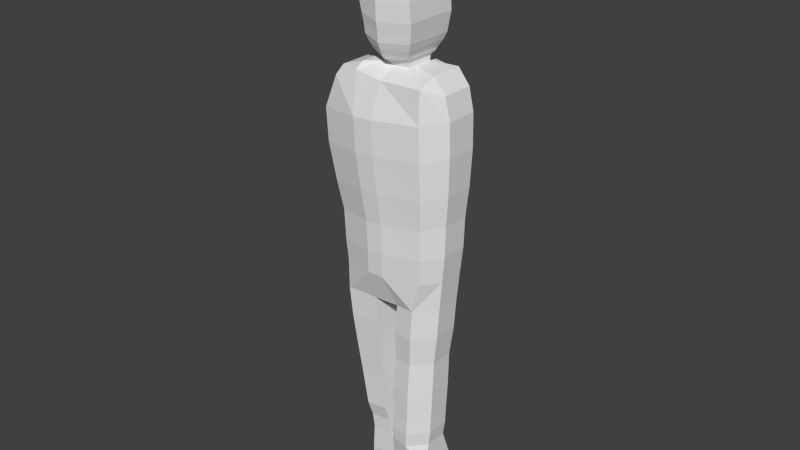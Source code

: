 # Source: Pieza_de_oro.blend  (saved by Blender 2.74.0; exported with 4.5.12 LTS)
import bpy
from mathutils import Matrix  # noqa: F401  (used for matrix-valued properties, if any)

bpy.ops.wm.read_factory_settings(use_empty=True)
scene = bpy.context.scene
scene.name = 'Scene'

# ---- collections
col_collection_1 = bpy.data.collections.new('Collection 1'); scene.collection.children.link(col_collection_1)

# ---- world
world_world = bpy.data.worlds.new('World'); scene.world = world_world
world_world.color = (0.05088, 0.05088, 0.05088)
world_world.use_sun_shadow = False
world_world.sun_shadow_jitter_overblur = 0.0
world_world.cycles.sampling_method = 'MANUAL'
world_world.cycles.sample_map_resolution = 256

# ---- meshes
me_cube_001 = bpy.data.meshes.new('Cube.001')
me_cube_001.from_pydata([(-0.285, -0.3398, -1.369), (-0.2374, -0.3289, -1.665), (-0.216, -0.2721, -1.79), (-0.5112, -0.5272, 0.9064), (-0.496, -0.5222, 0.635), (-0.4431, -0.4883, 0.3361), (-0.3951, -0.4486, 0.09286), (-0.3837, -0.4442, -0.1555), (0.2769, 0.4256, 1.239), (0.2853, 0.5893, 0.8987), (0.3641, -0.5272, 1.236), (0.3725, -0.5635, 0.9775), (0.2924, 0.5845, 0.6267), (0.3797, -0.5585, 0.7055), (0.2889, 0.5504, 0.3232), (0.3762, -0.5246, 0.4021), (0.2761, 0.5107, 0.0747), (0.3633, -0.4849, 0.1535), (0.2718, 0.5063, -0.1742), (0.359, -0.4805, -0.09542), (0.2528, 0.4853, -0.3898), (0.3401, -0.4595, -0.311), (0.2739, 0.4727, -0.5647), (0.2739, -0.4469, -0.5647), (-0.4012, -0.5272, 1.18), (-0.4012, 0.626, 1.238), (-0.2673, 0.6823, 0.9331), (-0.2103, -0.5272, 1.26), (-0.2551, 0.6776, 0.6615), (-0.2233, 0.6435, 0.3608), (-0.1949, 0.6037, 0.1156), (-0.1861, 0.5993, -0.133), (-0.1929, 0.5784, -0.3284), (-0.1058, 0.4205, -0.5872), (-0.2103, 0.5753, 1.241), (-0.18, -0.6611, 0.9331), (-0.1678, -0.656, 0.6615), (-0.136, -0.6222, 0.3608), (-0.1076, -0.5825, 0.1156), (-0.09881, -0.5781, -0.133), (-0.1056, -0.5571, -0.3284), (-0.1058, -0.4106, -0.5872), (0.01384, 0.5017, 1.262), (-0.01532, -0.6611, 0.9463), (-0.004627, -0.656, 0.6746), (0.01663, -0.6222, 0.3731), (0.03276, -0.5825, 0.1269), (0.03761, -0.5781, -0.1218), (0.0272, -0.5571, -0.3232), (0.1122, -0.4106, -0.5765), (-0.01532, 0.685, 0.9463), (0.01384, -0.5272, 1.226), (-0.004627, 0.6803, 0.6746), (0.01663, 0.6462, 0.3731), (0.03276, 0.6065, 0.1269), (0.03761, 0.602, -0.1218), (0.0272, 0.5811, -0.3232), (0.1122, 0.4205, -0.5765), (-0.07868, 0.3804, -1.081), (-0.07868, -0.3704, -1.081), (-0.0898, -0.4, -0.8215), (-0.0898, 0.4099, -0.8215), (-0.06038, 0.3497, -1.36), (-0.06038, -0.3398, -1.36), (-0.0487, 0.3388, -1.646), (-0.0487, -0.3289, -1.646), (-0.03881, 0.2821, -1.771), (-0.03881, -0.2721, -1.771), (0.01361, 0.3013, -2.114), (0.01825, -0.272, -2.116), (-0.02542, -0.2573, -1.905), (-0.02542, 0.2672, -1.905), (-0.2045, -0.2573, -1.919), (0.2551, 0.4727, -0.8215), (0.2551, -0.4469, -0.8215), (0.08696, -0.4106, -0.8284), (0.08696, 0.4205, -0.8284), (-0.217, -0.2549, -2.124), (0.2366, 0.437, -1.074), (0.2366, -0.4112, -1.074), (0.08293, -0.3749, -1.08), (0.08293, 0.3849, -1.08), (-0.3528, -0.4, -0.8314), (0.2234, 0.4494, -1.36), (0.2234, -0.4236, -1.36), (0.06465, -0.3873, -1.367), (0.06465, 0.3972, -1.367), (-0.3228, -0.3704, -1.09), (0.2128, 0.4409, -1.634), (0.2128, -0.4151, -1.634), (0.06221, -0.3788, -1.641), (0.05753, 0.3887, -1.641), (-0.3755, -0.4106, -0.593), (0.2074, 0.4443, -1.759), (0.2074, -0.4185, -1.759), (0.05078, -0.3822, -1.763), (0.05078, 0.3922, -1.763), (-0.3728, -0.4232, -0.3389), (0.1963, 0.4284, -1.884), (0.1963, -0.4026, -1.884), (0.04611, -0.3663, -1.871), (0.04611, 0.3763, -1.871), (0.3311, -0.2365, -2.1), (0.3311, 0.34, -2.1), (0.2101, 0.3922, -2.106), (0.2101, -0.3301, -2.106), (0.3656, -0.2171, -2.267), (0.3373, 0.34, -2.267), (0.06096, 0.3598, -2.27), (0.06096, -0.285, -2.27), (0.3427, -0.2394, -2.302), (0.321, 0.2097, -2.376), (0.1736, 0.2097, -2.374), (0.1736, -0.1567, -2.363), (0.301, -0.1177, -2.388), (0.2127, 0.1277, -2.387), (0.2127, -0.1177, -2.387), (0.2958, -0.1078, -2.521), (0.2958, 0.1178, -2.521), (0.2146, 0.1178, -2.52), (0.2146, -0.1078, -2.52), (0.0664, 0.2848, -2.34), (-0.1952, -0.2201, -2.353), (-0.1052, 0.2638, -2.353), (0.0664, -0.2616, -2.34), (-0.1681, 0.3649, -2.124), (-0.1328, 0.3365, -2.285), (-0.2228, -0.24, -2.285), (-0.02871, 0.1451, -2.393), (-0.1689, -0.09888, -2.399), (-0.1689, 0.1307, -2.399), (-0.02871, -0.119, -2.393), (-0.0386, 0.102, -2.449), (-0.1232, -0.06138, -2.453), (-0.1232, 0.0923, -2.453), (-0.0386, -0.07482, -2.449), (-0.03244, 0.08624, -2.485), (-0.1019, -0.04774, -2.488), (-0.1019, 0.07832, -2.488), (-0.03244, -0.05877, -2.485), (-0.03898, 0.07273, -2.554), (-0.09533, -0.03602, -2.557), (-0.09533, 0.06631, -2.557), (-0.03898, -0.04497, -2.554), (0.1361, 0.2107, 1.299), (0.1361, -0.2007, 1.299), (-0.08594, -0.2007, 1.303), (-0.08594, 0.2107, 1.303), (0.0006905, 0.2107, 1.287), (0.0006904, -0.2007, 1.287), (0.1329, 0.2361, 1.336), (0.1329, -0.2261, 1.336), (-0.1165, -0.2261, 1.34), (-0.1165, 0.2361, 1.34), (-0.01918, 0.2361, 1.322), (-0.01918, -0.2261, 1.322), (0.1577, 0.2764, 1.367), (0.1577, -0.2665, 1.367), (-0.1353, -0.2665, 1.372), (-0.1353, 0.2764, 1.372), (-0.02099, 0.2764, 1.351), (-0.02099, -0.3541, 1.351), (0.1656, 0.3039, 1.393), (0.1656, -0.294, 1.393), (-0.157, -0.294, 1.398), (-0.157, 0.3039, 1.398), (-0.03113, 0.4426, 1.375), (-0.03113, -0.3816, 1.375), (0.1955, 0.3509, 1.447), (0.1955, -0.341, 1.447), (-0.1779, -0.341, 1.453), (-0.1779, 0.3509, 1.453), (-0.03219, 0.4897, 1.426), (-0.03219, -0.4286, 1.426), (0.2138, 0.3824, 1.5), (0.2138, -0.3725, 1.5), (-0.1937, -0.3725, 1.507), (-0.1937, 0.3824, 1.507), (-0.03467, 0.5212, 1.477), (-0.03467, -0.4601, 1.477), (0.2236, 0.3949, 1.572), (0.2236, -0.3849, 1.572), (-0.1972, -0.3849, 1.579), (-0.1972, 0.3949, 1.579), (-0.033, 0.5336, 1.549), (-0.033, -0.4726, 1.549), (0.2334, 0.4141, 1.653), (0.2334, -0.4042, 1.653), (-0.2082, -0.4042, 1.66), (-0.2082, 0.4141, 1.66), (-0.03585, 0.5528, 1.629), (-0.03585, -0.4918, 1.629), (0.2227, 0.4199, 1.792), (0.2227, -0.41, 1.792), (-0.2462, -0.41, 1.836), (-0.2462, 0.4199, 1.836), (-0.03896, 0.5587, 1.772), (-0.03896, -0.4976, 1.772), (0.2053, 0.41, 1.905), (0.2053, -0.4001, 1.905), (-0.4922, -0.3185, 1.965), (-0.4922, 0.3208, 1.965), (-0.05942, 0.5488, 1.863), (-0.05942, -0.4877, 1.863), (0.3945, 0.3208, 2.055), (0.3945, -0.3073, 2.055), (-0.552, -0.33, 2.01), (-0.552, 0.3323, 2.01), (-0.07385, 0.5633, 1.904), (-0.07385, -0.5022, 1.904), (0.4038, 0.3461, 2.143), (0.4038, -0.3327, 2.143), (-0.5594, -0.3567, 2.085), (-0.5594, 0.359, 2.085), (-0.08847, 0.5972, 1.959), (-0.08847, -0.5361, 1.959), (0.3838, 0.3461, 2.229), (0.3838, -0.3327, 2.229), (-0.5496, -0.3567, 2.186), (-0.5496, 0.359, 2.186), (-0.1022, 0.5972, 2.057), (-0.1022, -0.5361, 2.057), (0.3356, 0.3551, 2.281), (0.3356, -0.3416, 2.281), (-0.5014, -0.3662, 2.238), (-0.5014, 0.3684, 2.238), (-0.1072, 0.6091, 2.135), (-0.1072, -0.548, 2.135), (0.2526, 0.4406, 2.316), (0.2526, -0.4306, 2.316), (-0.4078, -0.3427, 2.268), (-0.4078, 0.3449, 2.268), (-0.1187, 0.5793, 2.205), (-0.1187, -0.5182, 2.205), (0.1514, 0.4068, 2.32), (0.1514, -0.3969, 2.32), (-0.3014, -0.3969, 2.282), (-0.3014, 0.4068, 2.282), (-0.118, 0.5456, 2.257), (-0.118, -0.4845, 2.257), (0.1176, 0.3569, 2.332), (0.1176, -0.347, 2.332), (-0.2677, -0.347, 2.338), (-0.2677, 0.3569, 2.338), (-0.107, 0.4957, 2.311), (-0.107, -0.4346, 2.311), (0.1113, 0.3115, 2.362), (0.1113, -0.3016, 2.362), (-0.2243, -0.3016, 2.368), (-0.2243, 0.3115, 2.368), (-0.08431, 0.4502, 2.344), (-0.08431, -0.3892, 2.344), (0.06926, 0.2641, 2.4), (0.06926, -0.2541, 2.4), (-0.2144, -0.2541, 2.405), (-0.2144, 0.2641, 2.405), (-0.09605, 0.4028, 2.384), (-0.09605, -0.3417, 2.384), (0.04702, 0.2256, 2.443), (0.04702, -0.2156, 2.443), (-0.1944, -0.2156, 2.447), (-0.1944, 0.2256, 2.447), (-0.09372, 0.3643, 2.43), (-0.09372, -0.3032, 2.43), (0.00813, 0.1674, 2.472), (0.00813, -0.1575, 2.472), (-0.1697, -0.1575, 2.474), (-0.1697, 0.1674, 2.474), (-0.09551, 0.3062, 2.462), (-0.09551, -0.2451, 2.462), (-0.08569, 0.0561, 2.496), (0.4621, 0.2732, 1.171), (0.5035, 0.2732, 0.9881), (0.5095, 0.2709, 0.716), (0.4976, 0.2536, 0.4118), (0.475, 0.2336, 0.1625), (0.4676, 0.2314, -0.08652), (0.4457, 0.2208, -0.3069), (0.4227, 0.2144, -0.5607), (0.3641, 0.2732, 1.294), (0.4039, 0.2144, -0.8175), (0.3727, 0.1965, -1.07), (0.3638, 0.2027, -1.356), (0.3502, 0.1984, -1.631), (0.3461, 0.2001, -1.749), (0.3293, 0.1921, -1.876), (0.3311, 0.1739, -2.1), (0.3656, 0.1739, -2.267), (0.321, 0.1082, -2.376), (0.1736, 0.1082, -2.374), (0.301, 0.06682, -2.388), (0.2127, 0.06682, -2.387), (0.2958, 0.06183, -2.521), (0.2146, 0.06183, -2.52), (0.1361, 0.1087, 1.299), (0.1329, 0.1215, 1.336), (0.1577, 0.1418, 1.367), (0.1656, 0.1557, 1.393), (0.1955, 0.1794, 1.447), (0.2138, 0.1952, 1.5), (0.2236, 0.2015, 1.572), (0.2334, 0.2112, 1.653), (0.2227, 0.2141, 1.792), (0.2053, 0.2091, 1.905), (0.3945, 0.165, 2.055), (0.4038, 0.1778, 2.143), (0.3838, 0.1778, 2.229), (0.3356, 0.1823, 2.281), (0.2526, 0.2245, 2.316), (0.1514, 0.2075, 2.32), (0.1176, 0.1824, 2.332), (0.1113, 0.1595, 2.362), (0.06926, 0.1356, 2.4), (0.04702, 0.1162, 2.443), (0.00813, 0.08686, 2.472), (0.4621, -0.23, 1.171), (0.3641, -0.23, 1.294), (0.1736, -0.08541, -2.374), (0.2127, -0.04921, -2.387), (0.2146, -0.04483, -2.52), (0.1361, -0.08585, 1.299), (0.1329, -0.09707, 1.336), (0.1577, -0.1149, 1.367), (0.1656, -0.127, 1.393), (0.1955, -0.1478, 1.447), (0.2138, -0.1617, 1.5), (0.2236, -0.1672, 1.572), (0.2334, -0.1757, 1.653), (0.2227, -0.1783, 1.792), (0.2053, -0.1739, 1.905), (0.3945, -0.1319, 2.055), (0.4038, -0.1431, 2.143), (0.3838, -0.1431, 2.229), (0.3356, -0.1471, 2.281), (0.2526, -0.1874, 2.316), (0.1514, -0.1725, 2.32), (0.1176, -0.1504, 2.332), (0.1113, -0.1304, 2.362), (0.06926, -0.1094, 2.4), (0.04702, -0.09243, 2.443), (0.00813, -0.06676, 2.472), (-0.05086, 0.06529, 2.487), (0.5035, -0.23, 0.9881), (0.5095, -0.2277, 0.716), (0.4976, -0.2129, 0.4118), (0.475, -0.1953, 0.1625), (0.4676, -0.1934, -0.08652), (0.4457, -0.1841, -0.3069), (0.4227, -0.1785, -0.5607), (0.4039, -0.1785, -0.8175), (0.3727, -0.1628, -1.07), (0.3638, -0.1682, -1.356), (0.3502, -0.1645, -1.631), (0.3461, -0.166, -1.749), (0.3293, -0.159, -1.876), (0.321, -0.08541, -2.376), (0.301, -0.04921, -2.388), (0.2958, -0.04483, -2.521), (-0.1965, 0.3561, -1.918), (-0.4964, 0.626, 0.9076), (-0.4813, 0.6212, 0.6362), (-0.4294, 0.5871, 0.3372), (-0.3823, 0.5474, 0.09388), (-0.371, 0.543, -0.1545), (-0.3609, 0.522, -0.3384), (-0.3635, 0.5094, -0.5927), (-0.341, 0.4988, -0.8309), (-0.3119, 0.4692, -1.09), (-0.275, 0.4386, -1.368), (-0.2289, 0.4277, -1.664), (-0.208, 0.3709, -1.789), (-0.5385, 0.2026, 1.073), (-0.61, 0.2026, 0.8984), (-0.5938, 0.2, 0.6272), (-0.5346, 0.1811, 0.3287), (-0.4808, 0.1592, 0.08609), (-0.4686, 0.1568, -0.1622), (-0.4525, 0.1452, -0.342), (-0.4559, 0.1382, -0.5947), (-0.4012, 0.2986, 1.238), (-0.2103, 0.2986, 1.303), (-0.4311, 0.1324, -0.8343), (-0.3956, 0.1161, -1.093), (-0.3519, 0.09917, -1.371), (-0.2936, 0.09315, -1.671), (-0.2688, 0.06185, -1.796), (-0.2578, 0.05366, -1.923), (-0.2475, 0.09912, -2.125), (-0.1952, 0.08806, -2.353), (-0.1689, 0.07927, -2.399), (-0.2228, 0.09941, -2.285), (-0.1232, 0.05786, -2.453), (-0.1019, 0.05007, -2.488), (-0.09533, 0.04337, -2.557), (-0.08594, 0.1185, 1.303), (-0.1165, 0.1325, 1.34), (-0.1353, 0.1547, 1.372), (-0.157, 0.1699, 1.398), (-0.1779, 0.1958, 1.453), (-0.1937, 0.2132, 1.507), (-0.1972, 0.2201, 1.579), (-0.2082, 0.2307, 1.66), (-0.2462, 0.2339, 1.836), (-0.4922, 0.1775, 1.965), (-0.552, 0.1838, 2.01), (-0.5594, 0.1986, 2.085), (-0.5496, 0.1986, 2.186), (-0.5014, 0.2038, 2.238), (-0.4078, 0.1908, 2.268), (-0.3014, 0.2267, 2.282), (-0.2677, 0.1992, 2.338), (-0.2243, 0.1741, 2.368), (-0.2144, 0.1479, 2.405), (-0.1944, 0.1267, 2.447), (-0.1697, 0.0946, 2.474), (-0.61, -0.2577, 0.8984), (-0.5938, -0.254, 0.6272), (-0.5346, -0.2298, 0.3287), (-0.4808, -0.2012, 0.08609), (-0.4686, -0.1981, -0.1622), (-0.4525, -0.183, -0.342), (-0.4559, -0.174, -0.5947), (-0.4012, -0.377, 1.238), (-0.2103, -0.377, 1.303), (-0.4311, -0.1664, -0.8343), (-0.3956, -0.1451, -1.093), (-0.3519, -0.1231, -1.371), (-0.2936, -0.1153, -1.671), (-0.2688, -0.07457, -1.796), (-0.2578, -0.06393, -1.923), (-0.2475, -0.18, -2.125), (-0.1952, -0.1531, -2.353), (-0.1689, -0.06649, -2.399), (-0.2475, -0.18, -2.125), (-0.2228, -0.1673, -2.285), (-0.1232, -0.0397, -2.453), (-0.1019, -0.02996, -2.488), (-0.09533, -0.02159, -2.557), (-0.08594, -0.1427, 1.303), (-0.1165, -0.1609, 1.34), (-0.1353, -0.1899, 1.372), (-0.157, -0.2096, 1.398), (-0.1779, -0.2434, 1.453), (-0.1937, -0.266, 1.507), (-0.1972, -0.2749, 1.579), (-0.2082, -0.2887, 1.66), (-0.2462, -0.2929, 1.836), (-0.4922, -0.2284, 1.965), (-0.552, -0.2366, 2.01), (-0.5594, -0.2558, 2.085), (-0.5496, -0.2558, 2.186), (-0.5014, -0.2625, 2.238), (-0.4078, -0.2457, 2.268), (-0.3014, -0.2835, 2.282), (-0.2677, -0.2477, 2.338), (-0.2243, -0.2151, 2.368), (-0.2144, -0.181, 2.405), (-0.1944, -0.1534, 2.447), (-0.1697, -0.1116, 2.474), (-0.101, 0.03451, 2.492), (-0.5385, -0.2577, 1.073)], [(72, 433)], [(24, 3, 35, 27), (60, 82, 87, 59), (380, 34, 25, 379), (33, 41, 60, 61), (51, 27, 35, 43), (43, 35, 36, 44), (42, 34, 147, 148), (44, 36, 37, 45), (46, 38, 39, 47), (45, 37, 38, 46), (47, 39, 40, 48), (48, 40, 41, 49), (32, 56, 57, 33), (41, 33, 57, 49), (31, 55, 56, 32), (30, 54, 55, 31), (29, 53, 54, 30), (26, 50, 52, 28), (28, 52, 53, 29), (34, 42, 50, 26), (61, 60, 59, 58), (62, 63, 65, 64), (58, 59, 63, 62), (82, 60, 41, 92), (92, 41, 40, 97), (64, 65, 67, 66), (66, 67, 70, 71), (75, 76, 81, 80), (79, 80, 85, 84), (81, 78, 83, 86), (76, 73, 78, 81), (74, 75, 80, 79), (85, 86, 91, 90), (67, 2, 72, 70), (80, 81, 86, 85), (89, 90, 95, 94), (91, 88, 93, 96), (86, 83, 88, 91), (84, 85, 90, 89), (63, 0, 1, 65), (90, 91, 96, 95), (99, 100, 69, 105), (96, 93, 98, 101), (94, 95, 100, 99), (95, 96, 101, 100), (104, 103, 107, 108), (100, 101, 68, 69), (70, 72, 77, 69), (101, 98, 104, 68), (102, 105, 109, 106), (106, 110, 355, 288, 287, 286, 102), (105, 69, 109), (104, 108, 68), (69, 68, 108, 109), (106, 109, 113, 110), (109, 108, 112, 289, 317, 113), (108, 107, 111, 112), (291, 115, 119, 293), (355, 110, 114, 356), (289, 112, 115, 291), (110, 113, 116, 114), (293, 119, 118, 292), (114, 116, 120, 117), (356, 114, 117, 357), (74, 23, 49, 75), (23, 21, 48, 49), (21, 19, 47, 48), (97, 40, 39, 7), (7, 39, 38, 6), (19, 17, 46, 47), (17, 15, 45, 46), (6, 38, 37, 5), (5, 37, 36, 4), (4, 36, 35, 3), (11, 10, 51, 43), (13, 11, 43, 44), (15, 13, 44, 45), (51, 10, 145, 149), (9, 50, 42, 8), (12, 52, 50, 9), (360, 359, 26, 28), (361, 360, 28, 29), (14, 53, 52, 12), (49, 57, 76, 75), (76, 57, 22, 73), (22, 57, 56, 20), (20, 56, 55, 18), (18, 55, 54, 16), (16, 54, 53, 14), (362, 361, 29, 30), (363, 362, 30, 31), (364, 363, 31, 32), (365, 364, 32, 33), (370, 369, 64, 66), (370, 66, 71, 358), (1, 2, 67, 65), (87, 0, 63, 59), (71, 70, 69, 68), (358, 71, 68, 125), (271, 8, 279), (109, 108, 121, 124), (126, 108, 121, 123), (125, 68, 108, 126), (390, 126, 123, 388), (109, 127, 122, 124), (387, 125, 126, 390), (69, 77, 127, 109), (123, 121, 128, 130), (124, 121, 128, 131), (388, 123, 130, 389), (124, 122, 129, 131), (389, 130, 134, 391), (130, 128, 132, 134), (131, 129, 133, 135), (131, 128, 132, 135), (391, 134, 138, 392), (135, 132, 136, 139), (135, 133, 137, 139), (134, 132, 136, 138), (139, 136, 140, 143), (139, 137, 141, 143), (138, 136, 140, 142), (392, 138, 142, 393), (148, 147, 153, 154), (149, 145, 151, 155), (27, 51, 149, 146), (8, 42, 148, 144), (423, 27, 146, 438), (279, 8, 144, 294), (439, 152, 158, 440), (150, 154, 160, 156), (146, 149, 155, 152), (144, 148, 154, 150), (438, 146, 152, 439), (294, 144, 150, 295), (295, 150, 156, 296), (155, 151, 157, 161), (154, 153, 159, 160), (152, 155, 161, 158), (156, 160, 166, 162), (160, 159, 165, 166), (158, 161, 167, 164), (161, 157, 163, 167), (440, 158, 164, 441), (296, 156, 162, 297), (162, 166, 172, 168), (166, 165, 171, 172), (164, 167, 173, 170), (167, 163, 169, 173), (441, 164, 170, 442), (297, 162, 168, 298), (173, 169, 175, 179), (442, 170, 176, 443), (298, 168, 174, 299), (168, 172, 178, 174), (172, 171, 177, 178), (170, 173, 179, 176), (174, 178, 184, 180), (178, 177, 183, 184), (176, 179, 185, 182), (179, 175, 181, 185), (443, 176, 182, 444), (299, 174, 180, 300), (444, 182, 188, 445), (300, 180, 186, 301), (180, 184, 190, 186), (184, 183, 189, 190), (182, 185, 191, 188), (190, 189, 195, 196), (188, 191, 197, 194), (191, 187, 193, 197), (445, 188, 194, 446), (301, 186, 192, 302), (186, 190, 196, 192), (446, 194, 200, 447), (302, 192, 198, 303), (192, 196, 202, 198), (196, 195, 201, 202), (194, 197, 203, 200), (197, 193, 199, 203), (200, 203, 209, 206), (203, 199, 205, 209), (447, 200, 206, 448), (303, 198, 204, 304), (198, 202, 208, 204), (202, 201, 207, 208), (304, 204, 210, 305), (204, 208, 214, 210), (208, 207, 213, 214), (206, 209, 215, 212), (209, 205, 211, 215), (448, 206, 212, 449), (215, 211, 217, 221), (449, 212, 218, 450), (305, 210, 216, 306), (210, 214, 220, 216), (214, 213, 219, 220), (212, 215, 221, 218), (216, 220, 226, 222), (220, 219, 225, 226), (218, 221, 227, 224), (221, 217, 223, 227), (450, 218, 224, 451), (306, 216, 222, 307), (227, 223, 229, 233), (451, 224, 230, 452), (307, 222, 228, 308), (222, 226, 232, 228), (226, 225, 231, 232), (224, 227, 233, 230), (228, 232, 238, 234), (232, 231, 237, 238), (230, 233, 239, 236), (233, 229, 235, 239), (452, 230, 236, 453), (308, 228, 234, 309), (239, 235, 241, 245), (453, 236, 242, 454), (309, 234, 240, 310), (234, 238, 244, 240), (238, 237, 243, 244), (236, 239, 245, 242), (240, 244, 250, 246), (244, 243, 249, 250), (242, 245, 251, 248), (245, 241, 247, 251), (454, 242, 248, 455), (310, 240, 246, 311), (251, 247, 253, 257), (455, 248, 254, 456), (311, 246, 252, 312), (246, 250, 256, 252), (250, 249, 255, 256), (248, 251, 257, 254), (256, 255, 261, 262), (254, 257, 263, 260), (257, 253, 259, 263), (456, 254, 260, 457), (312, 252, 258, 313), (252, 256, 262, 258), (457, 260, 266, 458), (313, 258, 264, 314), (258, 262, 268, 264), (262, 261, 267, 268), (260, 263, 269, 266), (263, 259, 265, 269), (266, 269, 270), (269, 265, 270), (459, 458, 266, 270), (340, 314, 264, 341), (264, 268, 270, 341), (268, 267, 459, 270), (185, 181, 187, 191), (339, 313, 314, 340), (338, 312, 313, 339), (337, 311, 312, 338), (336, 310, 311, 337), (335, 309, 310, 336), (334, 308, 309, 335), (333, 307, 308, 334), (332, 306, 307, 333), (331, 305, 306, 332), (330, 304, 305, 331), (329, 303, 304, 330), (328, 302, 303, 329), (327, 301, 302, 328), (326, 300, 301, 327), (325, 299, 300, 326), (324, 298, 299, 325), (323, 297, 298, 324), (322, 296, 297, 323), (321, 295, 296, 322), (320, 294, 295, 321), (316, 279, 294, 320), (319, 293, 292, 357), (317, 289, 291, 318), (318, 291, 293, 319), (107, 287, 288, 111), (103, 286, 287, 107), (315, 271, 279, 316), (116, 318, 319, 120), (113, 317, 318, 116), (120, 319, 357, 117), (10, 316, 320, 145), (145, 320, 321, 151), (151, 321, 322, 157), (157, 322, 323, 163), (163, 323, 324, 169), (169, 324, 325, 175), (175, 325, 326, 181), (181, 326, 327, 187), (187, 327, 328, 193), (193, 328, 329, 199), (199, 329, 330, 205), (205, 330, 331, 211), (211, 331, 332, 217), (217, 332, 333, 223), (223, 333, 334, 229), (229, 334, 335, 235), (235, 335, 336, 241), (241, 336, 337, 247), (247, 337, 338, 253), (253, 338, 339, 259), (259, 339, 340, 265), (265, 340, 341, 270), (290, 356, 357, 292), (288, 355, 356, 290), (285, 354, 102, 286), (283, 352, 353, 284), (284, 353, 354, 285), (282, 351, 352, 283), (281, 350, 351, 282), (280, 349, 350, 281), (278, 348, 349, 280), (277, 347, 348, 278), (275, 345, 346, 276), (276, 346, 347, 277), (273, 343, 344, 274), (274, 344, 345, 275), (272, 342, 343, 273), (271, 315, 342, 272), (64, 369, 368, 62), (62, 368, 367, 58), (58, 367, 366, 61), (61, 366, 365, 33), (261, 413, 414, 267), (255, 412, 413, 261), (249, 411, 412, 255), (243, 410, 411, 249), (237, 409, 410, 243), (231, 408, 409, 237), (225, 407, 408, 231), (219, 406, 407, 225), (213, 405, 406, 219), (207, 404, 405, 213), (201, 403, 404, 207), (195, 402, 403, 201), (189, 401, 402, 195), (183, 400, 401, 189), (177, 399, 400, 183), (171, 398, 399, 177), (165, 397, 398, 171), (159, 396, 397, 165), (147, 394, 395, 153), (153, 395, 396, 159), (34, 380, 394, 147), (436, 392, 393, 437), (435, 391, 392, 436), (432, 389, 391, 435), (431, 388, 389, 432), (433, 387, 390, 434), (434, 390, 388, 431), (430, 387, 433), (429, 386, 387, 430), (428, 385, 386, 429), (426, 383, 384, 427), (427, 384, 385, 428), (425, 382, 383, 426), (424, 381, 382, 425), (421, 378, 381, 424), (423, 380, 379, 422), (420, 377, 378, 421), (419, 376, 377, 420), (418, 375, 376, 419), (417, 374, 375, 418), (416, 373, 374, 417), (415, 372, 373, 416), (422, 379, 371, 460), (460, 371, 372, 415), (27, 423, 422, 24), (430, 433, 77), (127, 434, 431, 122), (77, 433, 434, 127), (122, 431, 432, 129), (129, 432, 435, 133), (133, 435, 436, 137), (137, 436, 437, 141), (267, 414, 458, 459), (413, 457, 458, 414), (412, 456, 457, 413), (411, 455, 456, 412), (410, 454, 455, 411), (409, 453, 454, 410), (408, 452, 453, 409), (407, 451, 452, 408), (406, 450, 451, 407), (405, 449, 450, 406), (404, 448, 449, 405), (403, 447, 448, 404), (402, 446, 447, 403), (401, 445, 446, 402), (400, 444, 445, 401), (399, 443, 444, 400), (398, 442, 443, 399), (397, 441, 442, 398), (396, 440, 441, 397), (394, 438, 439, 395), (395, 439, 440, 396), (380, 423, 438, 394), (359, 25, 34, 26), (9, 8, 271, 272), (12, 9, 272, 273), (14, 12, 273, 274), (16, 14, 274, 275), (18, 16, 275, 276), (20, 18, 276, 277), (22, 20, 277, 278), (73, 22, 278, 280), (78, 73, 280, 281), (83, 78, 281, 282), (88, 83, 282, 283), (93, 88, 283, 284), (98, 93, 284, 285), (286, 103, 104, 98, 285), (115, 112, 111, 288, 290, 292, 118, 119), (141, 437, 393, 142, 140, 143), (102, 354, 99, 105), (99, 354, 353, 94), (94, 353, 352, 89), (89, 352, 351, 84), (84, 351, 350, 79), (79, 350, 349, 74), (74, 349, 348, 23), (23, 348, 347, 21), (21, 347, 346, 19), (19, 346, 345, 17), (17, 345, 344, 15), (15, 344, 343, 13), (13, 343, 342, 11), (316, 10, 11, 342, 315), (422, 460, 415, 3, 24), (25, 359, 372, 371, 379), (360, 373, 372, 359), (361, 374, 373, 360), (362, 375, 374, 361), (363, 376, 375, 362), (364, 377, 376, 363), (365, 378, 377, 364), (366, 381, 378, 365), (367, 382, 381, 366), (368, 383, 382, 367), (369, 384, 383, 368), (358, 386, 385, 370), (370, 385, 384, 369), (125, 387, 386, 358), (77, 72, 429, 433), (72, 2, 428, 429), (2, 1, 427, 428), (1, 0, 426, 427), (0, 87, 425, 426), (87, 82, 424, 425), (82, 92, 421, 424), (92, 97, 420, 421), (97, 7, 419, 420), (7, 6, 418, 419), (6, 5, 417, 418), (5, 4, 416, 417), (4, 3, 415, 416)])
_uv = me_cube_001.uv_layers.new(name='UVMap')
_uv.uv.foreach_set('vector', [0.4209, 0.6889, 0.3995, 0.6531, 0.4501, 0.6499, 0.4474, 0.6989, 0.4494, 0.3513, 0.4024, 0.3508, 0.4057, 0.3044, 0.4497, 0.3042, 0.424, 0.7321, 0.3782, 0.7165, 0.3895, 0.6895, 0.4298, 0.6998, 0.4689, 0.5343, 0.4036, 0.6604, 0.3775, 0.5654, 0.4689, 0.5214, 0.4802, 0.6938, 0.4474, 0.6989, 0.4501, 0.6499, 0.473, 0.6503, 0.473, 0.6503, 0.4501, 0.6499, 0.4481, 0.6105, 0.4727, 0.6109, 0.498, 0.7333, 0.5299, 0.7661, 0.455, 0.7751, 0.448, 0.7596, 0.4727, 0.6109, 0.4481, 0.6105, 0.4493, 0.563, 0.4741, 0.5636, 0.4755, 0.522, 0.4511, 0.521, 0.4516, 0.4782, 0.4748, 0.4794, 0.4741, 0.5636, 0.4493, 0.563, 0.4511, 0.521, 0.4755, 0.522, 0.4748, 0.4794, 0.4516, 0.4782, 0.4497, 0.4453, 0.4719, 0.4454, 0.4719, 0.4454, 0.4497, 0.4453, 0.4471, 0.3939, 0.4868, 0.3947, 0.5345, 0.4611, 0.4859, 0.4529, 0.4764, 0.35, 0.5247, 0.357, 0.2766, 0.4873, 0.5301, 0.4874, 0.5301, 0.5873, 0.2766, 0.5871, 0.5271, 0.5257, 0.4775, 0.5193, 0.4859, 0.4529, 0.5345, 0.4611, 0.5216, 0.6082, 0.4711, 0.6016, 0.4775, 0.5193, 0.5271, 0.5257, 0.5203, 0.6915, 0.4671, 0.6847, 0.4711, 0.6016, 0.5216, 0.6082, 0.5127, 0.883, 0.4568, 0.8761, 0.4626, 0.7858, 0.5182, 0.7928, 0.5182, 0.7928, 0.4626, 0.7858, 0.4671, 0.6847, 0.5203, 0.6915, 0.4908, 0.9882, 0.4384, 0.9949, 0.4568, 0.8761, 0.5127, 0.883, 0.4689, 0.5214, 0.3775, 0.5654, 0.3721, 0.4524, 0.4715, 0.4969, 0.4768, 0.4638, 0.3906, 0.3421, 0.4326, 0.2651, 0.4839, 0.4282, 0.4715, 0.4969, 0.3721, 0.4524, 0.3906, 0.3421, 0.4768, 0.4638, 0.4024, 0.3508, 0.4494, 0.3513, 0.4471, 0.3939, 0.3987, 0.393, 0.3987, 0.393, 0.4471, 0.3939, 0.4497, 0.4453, 0.398, 0.4392, 0.4839, 0.4282, 0.4326, 0.2651, 0.4568, 0.2696, 0.4867, 0.4131, 0.4867, 0.4131, 0.4568, 0.2696, 0.4822, 0.271, 0.4911, 0.4034, 0.5159, 0.7421, 0.4747, 0.5277, 0.4806, 0.5081, 0.5552, 0.6821, 0.5089, 0.3044, 0.4798, 0.3039, 0.4749, 0.2521, 0.5041, 0.2523, 0.4957, 0.1835, 0.4597, 0.1805, 0.4675, 0.08562, 0.5046, 0.08864, 0.4871, 0.2672, 0.448, 0.2638, 0.4597, 0.1805, 0.4957, 0.1835, 0.512, 0.3508, 0.4816, 0.3496, 0.4798, 0.3039, 0.5089, 0.3044, 0.5865, 0.5887, 0.486, 0.4737, 0.4921, 0.4402, 0.5902, 0.4731, 0.4488, 0.178, 0.4156, 0.1773, 0.4164, 0.1522, 0.4499, 0.1537, 0.5552, 0.6821, 0.4806, 0.5081, 0.486, 0.4737, 0.5865, 0.5887, 0.5009, 0.2034, 0.4729, 0.2029, 0.4709, 0.1805, 0.499, 0.1816, 0.5687, 0.09742, 0.5412, 0.09959, 0.5411, 0.07867, 0.5687, 0.07674, 0.5046, 0.08864, 0.4675, 0.08562, 0.476, -0.004946, 0.5123, -0.001991, 0.5041, 0.2523, 0.4749, 0.2521, 0.4729, 0.2029, 0.5009, 0.2034, 0.4508, 0.2533, 0.4099, 0.2537, 0.4172, 0.2025, 0.4496, 0.2019, 0.5902, 0.4731, 0.4921, 0.4402, 0.4943, 0.4246, 0.5881, 0.4301, 0.4974, 0.1594, 0.4699, 0.161, 0.4582, 0.1139, 0.5018, 0.108, 0.5687, 0.07674, 0.5411, 0.07867, 0.5428, 0.05749, 0.5696, 0.05847, 0.499, 0.1816, 0.4709, 0.1805, 0.4699, 0.161, 0.4974, 0.1594, 0.5881, 0.4301, 0.4943, 0.4246, 0.4958, 0.4131, 0.5813, 0.3918, 0.547, 0.0939, 0.5276, 0.08489, 0.5279, 0.06853, 0.5674, 0.05754, 0.5813, 0.3918, 0.4958, 0.4131, 0.4962, 0.4, 0.5349, 0.2886, 0.4499, 0.1537, 0.4164, 0.1522, 0.4201, 0.114, 0.4578, 0.1149, 0.5696, 0.05847, 0.5428, 0.05749, 0.5411, 0.01957, 0.5773, 0.01606, 0.5242, 0.09109, 0.5018, 0.108, 0.4583, 0.08551, 0.5137, 0.06087, 0.4408, 0.05106, 0.4385, 0.0429, 0.468, 0.03584, 0.5037, 0.04409, 0.5068, 0.06519, 0.5043, 0.09315, 0.4324, 0.08002, 0.5018, 0.108, 0.4582, 0.1139, 0.4583, 0.08551, 0.5411, 0.01957, 0.5643, -0.009941, 0.5773, 0.01606, 0.0, 0.0, 0.0, 0.0, 0.0, 0.0, 0.0, 0.0, 0.5137, 0.06087, 0.4583, 0.08551, 0.4643, 0.05149, 0.4891, 0.03653, 0.534, 0.4991, 0.7889, 0.4991, 0.7296, 0.5597, 0.6894, 0.5597, 0.6129, 0.5597, 0.5846, 0.5569, 0.5674, 0.05754, 0.5279, 0.06853, 0.5169, 0.0516, 0.5342, 0.03565, 0.6731, 0.576, 0.6972, 0.576, 0.6932, 0.6283, 0.6711, 0.6283, 0.468, 0.03584, 0.4385, 0.0429, 0.4632, 0.03088, 0.475, 0.03316, 0.6894, 0.5597, 0.7296, 0.5597, 0.6972, 0.576, 0.6731, 0.576, 0.4891, 0.03653, 0.4643, 0.05149, 0.4625, 0.03352, 0.4773, 0.02455, 0.4984, -0.001623, 0.5675, 0.003129, 0.5792, -0.004951, 0.5848, 0.003129, 0.4773, 0.02455, 0.4625, 0.03352, 0.4496, 0.01079, 0.4633, 0.00255, 0.475, 0.03316, 0.4632, 0.03088, 0.468, 0.0088, 0.4787, 0.01013, 0.512, 0.3508, 0.517, 0.3968, 0.4868, 0.3947, 0.4816, 0.3496, 0.517, 0.3968, 0.5283, 0.4428, 0.4719, 0.4454, 0.4868, 0.3947, 0.5283, 0.4428, 0.532, 0.4806, 0.4748, 0.4794, 0.4719, 0.4454, 0.398, 0.4392, 0.4497, 0.4453, 0.4516, 0.4782, 0.3969, 0.4728, 0.3969, 0.4728, 0.4516, 0.4782, 0.4511, 0.521, 0.3942, 0.5176, 0.532, 0.4806, 0.5357, 0.5236, 0.4755, 0.522, 0.4748, 0.4794, 0.5357, 0.5236, 0.5353, 0.5669, 0.4741, 0.5636, 0.4755, 0.522, 0.3942, 0.5176, 0.4511, 0.521, 0.4493, 0.563, 0.3931, 0.5622, 0.3931, 0.5622, 0.4493, 0.563, 0.4481, 0.6105, 0.3938, 0.6124, 0.3938, 0.6124, 0.4481, 0.6105, 0.4501, 0.6499, 0.3995, 0.6531, 0.5276, 0.656, 0.5255, 0.6889, 0.4802, 0.6938, 0.473, 0.6503, 0.5321, 0.6159, 0.5276, 0.656, 0.473, 0.6503, 0.4727, 0.6109, 0.5353, 0.5669, 0.5321, 0.6159, 0.4727, 0.6109, 0.4741, 0.5636, 0.4802, 0.6938, 0.5255, 0.6889, 0.5107, 0.7481, 0.4862, 0.7498, 0.4355, 0.6101, 0.4899, 0.6344, 0.456, 0.6938, 0.4083, 0.6751, 0.4476, 0.5607, 0.5014, 0.5849, 0.4899, 0.6344, 0.4355, 0.6101, 0.3727, 0.6068, 0.3823, 0.6482, 0.3467, 0.6676, 0.3317, 0.6175, 0.364, 0.5546, 0.3727, 0.6068, 0.3317, 0.6175, 0.324, 0.5598, 0.4616, 0.5054, 0.511, 0.529, 0.5014, 0.5849, 0.4476, 0.5607, 0.4517, 0.7305, 0.4717, 0.5368, 0.4747, 0.5277, 0.5159, 0.7421, 0.4871, 0.2672, 0.4764, 0.35, 0.4386, 0.3485, 0.448, 0.2638, 0.4386, 0.3485, 0.4764, 0.35, 0.4859, 0.4529, 0.4384, 0.4073, 0.5004, 0.3771, 0.5409, 0.4017, 0.5302, 0.438, 0.4874, 0.4155, 0.4874, 0.4155, 0.5302, 0.438, 0.5185, 0.4829, 0.4742, 0.4601, 0.4742, 0.4601, 0.5185, 0.4829, 0.511, 0.529, 0.4616, 0.5054, 0.3587, 0.5078, 0.364, 0.5546, 0.324, 0.5598, 0.3212, 0.5122, 0.3542, 0.4608, 0.3587, 0.5078, 0.3212, 0.5122, 0.3186, 0.4661, 0.3526, 0.426, 0.3542, 0.4608, 0.3186, 0.4661, 0.3195, 0.4296, 0.3504, 0.3782, 0.3526, 0.426, 0.3195, 0.4296, 0.2998, 0.3743, 0.5813, 0.3022, 0.5878, 0.3475, 0.543, 0.3458, 0.5387, 0.3003, 0.5813, 0.3022, 0.5387, 0.3003, 0.5382, 0.2552, 0.5811, 0.2588, 0.4172, 0.2025, 0.4156, 0.1773, 0.4488, 0.178, 0.4496, 0.2019, 0.4057, 0.3044, 0.4099, 0.2537, 0.4508, 0.2533, 0.4497, 0.3042, 0.4911, 0.4034, 0.4822, 0.271, 0.5349, 0.2886, 0.4962, 0.4, 0.5811, 0.2588, 0.5382, 0.2552, 0.5394, 0.1834, 0.582, 0.1896, 0.4342, 0.6743, 0.4642, 0.6979, 0.4357, 0.6972, 0.534, 0.4991, 0.7889, 0.4991, 0.7593, 0.4716, 0.5433, 0.4716, 0.5778, 0.1342, 0.5347, 0.1262, 0.5394, 0.09281, 0.5776, 0.09977, 0.582, 0.1896, 0.5394, 0.1834, 0.5347, 0.1262, 0.5778, 0.1342, 0.3833, 0.05437, 0.3367, 0.05868, 0.3461, 0.04173, 0.3827, 0.04068, 0.4583, 0.08551, 0.4087, 0.09687, 0.4094, 0.0834, 0.4551, 0.07293, 0.3882, 0.08386, 0.3369, 0.08978, 0.3367, 0.05868, 0.3833, 0.05437, 0.4582, 0.1139, 0.4125, 0.1253, 0.4087, 0.09687, 0.4583, 0.08551, 0.5776, 0.09977, 0.5394, 0.09281, 0.5684, 0.05291, 0.5994, 0.05989, 0.5433, 0.4716, 0.7593, 0.4716, 0.7041, 0.4285, 0.5997, 0.4285, 0.3827, 0.04068, 0.3461, 0.04173, 0.3732, 0.03237, 0.3826, 0.03068, 0.4551, 0.07293, 0.4094, 0.0834, 0.405, 0.06043, 0.4293, 0.05445, 0.3826, 0.03068, 0.3732, 0.03237, 0.3779, 0.01818, 0.3842, 0.01705, 0.5994, 0.05989, 0.5684, 0.05291, 0.5743, 0.03084, 0.5931, 0.03476, 0.4293, 0.05445, 0.405, 0.06043, 0.4084, 0.0467, 0.4232, 0.04327, 0.5997, 0.4285, 0.7041, 0.4285, 0.687, 0.406, 0.6171, 0.406, 0.3842, 0.01705, 0.3779, 0.01818, 0.3791, 0.01017, 0.3842, 0.009239, 0.6171, 0.406, 0.687, 0.406, 0.6808, 0.3915, 0.6235, 0.3915, 0.4232, 0.04327, 0.4084, 0.0467, 0.4098, 0.03911, 0.4219, 0.0363, 0.5931, 0.03476, 0.5743, 0.03084, 0.575, 0.01757, 0.5904, 0.02079, 0.6235, 0.3915, 0.6808, 0.3915, 0.6754, 0.364, 0.6289, 0.364, 0.4143, 0.001365, 0.4021, 0.006016, 0.3977, -0.006165, 0.4076, -0.009941, 0.5904, 0.02079, 0.575, 0.01757, 0.5797, -0.004946, 0.5922, -0.002335, 0.3842, 0.009239, 0.3791, 0.01017, 0.379, -0.002794, 0.3832, -0.003549, 0.6272, 0.00857, 0.6077, 0.00857, 0.5995, -0.004946, 0.6215, -0.004946, 0.4862, 0.7498, 0.5107, 0.7481, 0.5112, 0.7565, 0.4836, 0.7578, 0.4474, 0.6989, 0.4802, 0.6938, 0.4862, 0.7498, 0.4708, 0.7534, 0.4083, 0.6751, 0.456, 0.6938, 0.4256, 0.7392, 0.4051, 0.7242, 0.4464, 0.7236, 0.4474, 0.6989, 0.4708, 0.7534, 0.4716, 0.7638, 0.4357, 0.6972, 0.4642, 0.6979, 0.4367, 0.7359, 0.4186, 0.7389, 0.4992, 0.7677, 0.5102, 0.7686, 0.5165, 0.7755, 0.5036, 0.7743, 0.4001, 0.731, 0.4231, 0.7478, 0.417, 0.754, 0.3907, 0.7355, 0.4708, 0.7534, 0.4862, 0.7498, 0.4836, 0.7578, 0.466, 0.7624, 0.4051, 0.7242, 0.4256, 0.7392, 0.4231, 0.7478, 0.4001, 0.731, 0.4968, 0.7592, 0.5066, 0.7601, 0.5102, 0.7686, 0.4992, 0.7677, 0.4186, 0.7389, 0.4367, 0.7359, 0.4423, 0.7422, 0.4218, 0.745, 0.4218, 0.745, 0.4423, 0.7422, 0.4494, 0.7488, 0.4263, 0.7514, 0.4836, 0.7578, 0.5112, 0.7565, 0.5165, 0.7651, 0.4871, 0.7781, 0.4231, 0.7478, 0.4324, 0.7638, 0.4264, 0.7706, 0.417, 0.754, 0.466, 0.7624, 0.4836, 0.7578, 0.4871, 0.7781, 0.4639, 0.7723, 0.3907, 0.7355, 0.417, 0.754, 0.4015, 0.7699, 0.3854, 0.7399, 0.417, 0.754, 0.4264, 0.7706, 0.4233, 0.7762, 0.4015, 0.7699, 0.4639, 0.7723, 0.4871, 0.7781, 0.4864, 0.7839, 0.4615, 0.7796, 0.4871, 0.7781, 0.5165, 0.7651, 0.5187, 0.7715, 0.4864, 0.7839, 0.5036, 0.7743, 0.5165, 0.7755, 0.5206, 0.7817, 0.5064, 0.7803, 0.4263, 0.7514, 0.4494, 0.7488, 0.4546, 0.7528, 0.4294, 0.7558, 0.3854, 0.7399, 0.4015, 0.7699, 0.3965, 0.7757, 0.3736, 0.747, 0.4015, 0.7699, 0.4233, 0.7762, 0.4178, 0.7848, 0.3965, 0.7757, 0.4615, 0.7796, 0.4864, 0.7839, 0.4877, 0.7939, 0.4598, 0.7933, 0.4864, 0.7839, 0.5187, 0.7715, 0.5253, 0.7834, 0.4877, 0.7939, 0.5064, 0.7803, 0.5206, 0.7817, 0.5276, 0.7925, 0.511, 0.7907, 0.4294, 0.7558, 0.4546, 0.7528, 0.4624, 0.7624, 0.4347, 0.7655, 0.4877, 0.7939, 0.5253, 0.7834, 0.5298, 0.7939, 0.4887, 0.8028, 0.511, 0.7907, 0.5276, 0.7925, 0.5319, 0.8029, 0.5137, 0.8006, 0.4347, 0.7655, 0.4624, 0.7624, 0.4679, 0.7706, 0.4388, 0.7747, 0.3736, 0.747, 0.3965, 0.7757, 0.3925, 0.7812, 0.3652, 0.7535, 0.3965, 0.7757, 0.4178, 0.7848, 0.4139, 0.7919, 0.3925, 0.7812, 0.4598, 0.7933, 0.4877, 0.7939, 0.4887, 0.8028, 0.4591, 0.8051, 0.3652, 0.7535, 0.3925, 0.7812, 0.3875, 0.7882, 0.3564, 0.7612, 0.3925, 0.7812, 0.4139, 0.7919, 0.4109, 0.8007, 0.3875, 0.7882, 0.4591, 0.8051, 0.4887, 0.8028, 0.4902, 0.8138, 0.4592, 0.818, 0.4887, 0.8028, 0.5298, 0.7939, 0.534, 0.8057, 0.4902, 0.8138, 0.5137, 0.8006, 0.5319, 0.8029, 0.5324, 0.8157, 0.5136, 0.8129, 0.4388, 0.7747, 0.4679, 0.7706, 0.4722, 0.781, 0.4419, 0.7866, 0.5136, 0.8129, 0.5324, 0.8157, 0.5335, 0.8307, 0.5137, 0.827, 0.4419, 0.7866, 0.4722, 0.781, 0.4776, 0.7928, 0.4462, 0.7994, 0.3564, 0.7612, 0.3875, 0.7882, 0.3824, 0.7966, 0.3472, 0.7715, 0.3875, 0.7882, 0.4109, 0.8007, 0.4064, 0.8112, 0.3824, 0.7966, 0.4592, 0.818, 0.4902, 0.8138, 0.4916, 0.8267, 0.4594, 0.8332, 0.3824, 0.7966, 0.4064, 0.8112, 0.3999, 0.8375, 0.374, 0.8121, 0.4594, 0.8332, 0.4916, 0.8267, 0.4943, 0.8497, 0.4572, 0.8655, 0.4916, 0.8267, 0.5381, 0.8198, 0.5411, 0.8442, 0.4943, 0.8497, 0.5137, 0.827, 0.5335, 0.8307, 0.5279, 0.8628, 0.5077, 0.8576, 0.4462, 0.7994, 0.4776, 0.7928, 0.4855, 0.8133, 0.4523, 0.8215, 0.3472, 0.7715, 0.3824, 0.7966, 0.374, 0.8121, 0.3355, 0.792, 0.5077, 0.8576, 0.5279, 0.8628, 0.4968, 0.9071, 0.4823, 0.9004, 0.4523, 0.8215, 0.4855, 0.8133, 0.4917, 0.8336, 0.4557, 0.8391, 0.3355, 0.792, 0.374, 0.8121, 0.3707, 0.8238, 0.3273, 0.8096, 0.374, 0.8121, 0.3999, 0.8375, 0.4156, 0.8682, 0.3707, 0.8238, 0.4572, 0.8655, 0.4943, 0.8497, 0.4932, 0.8657, 0.4159, 0.8918, 0.4943, 0.8497, 0.5411, 0.8442, 0.5425, 0.8644, 0.4932, 0.8657, 0.4159, 0.8918, 0.4932, 0.8657, 0.492, 0.8736, 0.4089, 0.9021, 0.4932, 0.8657, 0.5425, 0.8644, 0.5825, 0.8832, 0.492, 0.8736, 0.4823, 0.9004, 0.4968, 0.9071, 0.492, 0.9203, 0.4778, 0.9119, 0.4557, 0.8391, 0.4917, 0.8336, 0.4753, 0.8662, 0.4567, 0.8743, 0.3273, 0.8096, 0.3707, 0.8238, 0.3694, 0.8302, 0.286, 0.8179, 0.3707, 0.8238, 0.4156, 0.8682, 0.4143, 0.8748, 0.3694, 0.8302, 0.4567, 0.8743, 0.4753, 0.8662, 0.4821, 0.8751, 0.464, 0.8852, 0.286, 0.8179, 0.3694, 0.8302, 0.3667, 0.8393, 0.2804, 0.8335, 0.3694, 0.8302, 0.4143, 0.8748, 0.4091, 0.88, 0.3667, 0.8393, 0.4089, 0.9021, 0.492, 0.8736, 0.4913, 0.8846, 0.4114, 0.9167, 0.492, 0.8736, 0.5825, 0.8832, 0.585, 0.9003, 0.4913, 0.8846, 0.4778, 0.9119, 0.492, 0.9203, 0.4882, 0.9348, 0.4736, 0.9243, 0.4913, 0.8846, 0.585, 0.9003, 0.584, 0.9155, 0.4917, 0.9004, 0.4736, 0.9243, 0.4882, 0.9348, 0.4766, 0.9494, 0.463, 0.938, 0.464, 0.8852, 0.4821, 0.8751, 0.4878, 0.8836, 0.4707, 0.896, 0.2804, 0.8335, 0.3667, 0.8393, 0.3626, 0.8514, 0.2784, 0.8478, 0.3667, 0.8393, 0.4091, 0.88, 0.4048, 0.8866, 0.3626, 0.8514, 0.4114, 0.9167, 0.4913, 0.8846, 0.4917, 0.9004, 0.4155, 0.9338, 0.2784, 0.8478, 0.3626, 0.8514, 0.3594, 0.861, 0.2827, 0.8582, 0.3626, 0.8514, 0.4048, 0.8866, 0.3997, 0.8895, 0.3594, 0.861, 0.4155, 0.9338, 0.4917, 0.9004, 0.4929, 0.9131, 0.4249, 0.9413, 0.4917, 0.9004, 0.584, 0.9155, 0.5772, 0.9255, 0.4929, 0.9131, 0.463, 0.938, 0.4766, 0.9494, 0.4693, 0.96, 0.456, 0.9475, 0.4707, 0.896, 0.4878, 0.8836, 0.4946, 0.8888, 0.4775, 0.904, 0.4929, 0.9131, 0.5772, 0.9255, 0.5574, 0.9373, 0.4926, 0.9249, 0.456, 0.9475, 0.4693, 0.96, 0.4535, 0.9699, 0.442, 0.9572, 0.4775, 0.904, 0.4946, 0.8888, 0.5083, 0.8901, 0.491, 0.9099, 0.2827, 0.8582, 0.3594, 0.861, 0.3579, 0.8694, 0.2998, 0.8713, 0.3594, 0.861, 0.3997, 0.8895, 0.3919, 0.895, 0.3579, 0.8694, 0.4249, 0.9413, 0.4929, 0.9131, 0.4926, 0.9249, 0.4412, 0.9494, 0.2998, 0.8713, 0.3579, 0.8694, 0.3564, 0.876, 0.3135, 0.8829, 0.3579, 0.8694, 0.3919, 0.895, 0.379, 0.8911, 0.3564, 0.876, 0.4412, 0.9494, 0.4926, 0.9249, 0.4933, 0.9343, 0.4616, 0.9466, 0.4926, 0.9249, 0.5574, 0.9373, 0.5405, 0.9454, 0.4933, 0.9343, 0.442, 0.9572, 0.4535, 0.9699, 0.4444, 0.9899, 0.4319, 0.9743, 0.491, 0.9099, 0.5083, 0.8901, 0.5186, 0.8976, 0.5007, 0.9219, 0.4933, 0.9343, 0.5405, 0.9454, 0.536, 0.9553, 0.4958, 0.9458, 0.4319, 0.9743, 0.4444, 0.9899, 0.4295, 0.9899, 0.4195, 0.9761, 0.5007, 0.9219, 0.5186, 0.8976, 0.5193, 0.9067, 0.5022, 0.9285, 0.3135, 0.8829, 0.3564, 0.876, 0.3535, 0.8839, 0.3161, 0.8932, 0.3564, 0.876, 0.379, 0.8911, 0.3738, 0.9004, 0.3535, 0.8839, 0.4616, 0.9466, 0.4933, 0.9343, 0.4958, 0.9458, 0.4678, 0.9602, 0.3161, 0.8932, 0.3535, 0.8839, 0.3495, 0.8905, 0.315, 0.9023, 0.3535, 0.8839, 0.3738, 0.9004, 0.3694, 0.9081, 0.3495, 0.8905, 0.4678, 0.9602, 0.4958, 0.9458, 0.5002, 0.9547, 0.4754, 0.9701, 0.4958, 0.9458, 0.536, 0.9553, 0.5361, 0.9649, 0.5002, 0.9547, 0.4195, 0.9761, 0.4295, 0.9899, 0.4175, 0.9887, 0.4093, 0.9766, 0.5022, 0.9285, 0.5193, 0.9067, 0.5184, 0.9157, 0.5034, 0.9346, 0.5002, 0.9547, 0.5361, 0.9649, 0.53, 0.9764, 0.4989, 0.9656, 0.4093, 0.9766, 0.4175, 0.9887, 0.4076, 0.9856, 0.4009, 0.9753, 0.5034, 0.9346, 0.5184, 0.9157, 0.5215, 0.9272, 0.5077, 0.9436, 0.315, 0.9023, 0.3495, 0.8905, 0.35, 0.8988, 0.3207, 0.9141, 0.3495, 0.8905, 0.3694, 0.9081, 0.3677, 0.9161, 0.35, 0.8988, 0.4754, 0.9701, 0.5002, 0.9547, 0.4989, 0.9656, 0.4774, 0.9806, 0.35, 0.8988, 0.3677, 0.9161, 0.3642, 0.9234, 0.349, 0.907, 0.4774, 0.9806, 0.4989, 0.9656, 0.5, 0.9759, 0.482, 0.9908, 0.4989, 0.9656, 0.53, 0.9764, 0.5265, 0.9871, 0.5, 0.9759, 0.4009, 0.9753, 0.4076, 0.9856, 0.3973, 0.9845, 0.3917, 0.9755, 0.5077, 0.9436, 0.5215, 0.9272, 0.5232, 0.9375, 0.5117, 0.9516, 0.3207, 0.9141, 0.35, 0.8988, 0.349, 0.907, 0.3252, 0.9248, 0.3917, 0.9755, 0.3973, 0.9845, 0.3867, 0.9794, 0.3828, 0.9725, 0.5117, 0.9516, 0.5232, 0.9375, 0.5237, 0.95, 0.5147, 0.961, 0.3252, 0.9248, 0.349, 0.907, 0.3491, 0.9157, 0.3332, 0.9369, 0.349, 0.907, 0.3642, 0.9234, 0.3623, 0.9325, 0.3491, 0.9157, 0.482, 0.9908, 0.5, 0.9759, 0.5004, 0.9872, 0.4862, 1.002, 0.5, 0.9759, 0.5265, 0.9871, 0.5213, 0.9995, 0.5004, 0.9872, 0.324, 0.6741, 0.2728, 0.5804, 0.5372, 0.6741, 0.2728, 0.5804, 0.3837, 0.5208, 0.5372, 0.6741, 0.3593, 0.9564, 0.3828, 0.9725, 0.3867, 0.9794, 0.3551, 0.9545, 0.4953, 0.9814, 0.5147, 0.961, 0.5237, 0.95, 0.5208, 0.9712, 0.3332, 0.9369, 0.3491, 0.9157, 0.3551, 0.9545, 0.3481, 0.954, 0.3491, 0.9157, 0.3623, 0.9325, 0.3593, 0.9564, 0.3551, 0.9545, 0.4902, 0.8138, 0.534, 0.8057, 0.5381, 0.8198, 0.4916, 0.8267, 0.4856, 0.9786, 0.5117, 0.9516, 0.5147, 0.961, 0.4953, 0.9814, 0.477, 0.9745, 0.5077, 0.9436, 0.5117, 0.9516, 0.4856, 0.9786, 0.467, 0.9697, 0.5034, 0.9346, 0.5077, 0.9436, 0.477, 0.9745, 0.4605, 0.9681, 0.5022, 0.9285, 0.5034, 0.9346, 0.467, 0.9697, 0.4532, 0.966, 0.5007, 0.9219, 0.5022, 0.9285, 0.4605, 0.9681, 0.4391, 0.9535, 0.491, 0.9099, 0.5007, 0.9219, 0.4532, 0.966, 0.4351, 0.936, 0.4775, 0.904, 0.491, 0.9099, 0.4391, 0.9535, 0.4286, 0.9252, 0.4707, 0.896, 0.4775, 0.904, 0.4351, 0.936, 0.4203, 0.9116, 0.464, 0.8852, 0.4707, 0.896, 0.4286, 0.9252, 0.4148, 0.8966, 0.4567, 0.8743, 0.464, 0.8852, 0.4203, 0.9116, 0.392, 0.8586, 0.4557, 0.8391, 0.4567, 0.8743, 0.4148, 0.8966, 0.3855, 0.8388, 0.4523, 0.8215, 0.4557, 0.8391, 0.392, 0.8586, 0.3801, 0.8139, 0.4462, 0.7994, 0.4523, 0.8215, 0.3855, 0.8388, 0.3785, 0.7991, 0.4419, 0.7866, 0.4462, 0.7994, 0.3801, 0.8139, 0.3769, 0.7859, 0.4388, 0.7747, 0.4419, 0.7866, 0.3785, 0.7991, 0.3776, 0.7754, 0.4347, 0.7655, 0.4388, 0.7747, 0.3769, 0.7859, 0.3794, 0.7637, 0.4294, 0.7558, 0.4347, 0.7655, 0.3776, 0.7754, 0.3808, 0.7585, 0.4263, 0.7514, 0.4294, 0.7558, 0.3794, 0.7637, 0.3829, 0.7509, 0.4218, 0.745, 0.4263, 0.7514, 0.3808, 0.7585, 0.3839, 0.7438, 0.4186, 0.7389, 0.4218, 0.745, 0.3829, 0.7509, 0.3517, 0.7033, 0.4357, 0.6972, 0.4186, 0.7389, 0.3839, 0.7438, 0.4803, -0.003673, 0.4984, -0.001623, 0.4969, 0.01213, 0.4787, 0.01013, 4.614e-05, 4.614e-05, 1.0, 4.614e-05, 0.7865, 0.213, 0.1871, 0.213, 0.6272, 0.576, 0.6731, 0.576, 0.6711, 0.6283, 0.629, 0.6283, 0.5279, 0.06853, 0.5068, 0.06519, 0.5037, 0.04409, 0.5169, 0.0516, 0.5276, 0.08489, 0.5043, 0.09315, 0.5068, 0.06519, 0.5279, 0.06853, 0.3512, 0.674, 0.4342, 0.6743, 0.4357, 0.6972, 0.3517, 0.7033, 0.5525, 0.1228, 0.5411, 0.1219, 0.542, 0.0997, 0.5525, 0.1005, 0.5846, 0.5569, 0.6129, 0.5597, 0.6266, 0.5765, 0.5995, 0.5755, 0.4697, -0.004951, 0.4803, -0.003673, 0.4787, 0.01013, 0.468, 0.0088, 0.5255, 0.6889, 0.5487, 0.7255, 0.5194, 0.7684, 0.5107, 0.7481, 0.363, 0.7471, 0.3839, 0.7438, 0.3829, 0.7509, 0.3595, 0.7547, 0.3595, 0.7547, 0.3829, 0.7509, 0.3808, 0.7585, 0.3533, 0.7631, 0.3533, 0.7631, 0.3808, 0.7585, 0.3794, 0.7637, 0.3491, 0.7689, 0.3491, 0.7689, 0.3794, 0.7637, 0.3776, 0.7754, 0.3424, 0.7818, 0.3424, 0.7818, 0.3776, 0.7754, 0.3769, 0.7859, 0.3385, 0.7934, 0.3385, 0.7934, 0.3769, 0.7859, 0.3785, 0.7991, 0.3388, 0.8073, 0.3388, 0.8073, 0.3785, 0.7991, 0.3801, 0.8139, 0.3384, 0.8233, 0.3384, 0.8233, 0.3801, 0.8139, 0.3855, 0.8388, 0.3435, 0.8499, 0.3435, 0.8499, 0.3855, 0.8388, 0.392, 0.8586, 0.351, 0.871, 0.351, 0.871, 0.392, 0.8586, 0.4148, 0.8966, 0.3848, 0.9115, 0.3848, 0.9115, 0.4148, 0.8966, 0.4203, 0.9116, 0.3892, 0.9297, 0.3892, 0.9297, 0.4203, 0.9116, 0.4286, 0.9252, 0.3984, 0.9449, 0.3984, 0.9449, 0.4286, 0.9252, 0.4351, 0.936, 0.405, 0.9575, 0.405, 0.9575, 0.4351, 0.936, 0.4391, 0.9535, 0.4025, 0.9828, 0.4025, 0.9828, 0.4391, 0.9535, 0.4532, 0.966, 0.4209, 0.9941, 0.4209, 0.9941, 0.4532, 0.966, 0.4605, 0.9681, 0.4329, 0.9929, 0.4329, 0.9929, 0.4605, 0.9681, 0.467, 0.9697, 0.4433, 0.9914, 0.4433, 0.9914, 0.467, 0.9697, 0.477, 0.9745, 0.4573, 0.9933, 0.4573, 0.9933, 0.477, 0.9745, 0.4856, 0.9786, 0.469, 0.995, 0.469, 0.995, 0.4856, 0.9786, 0.4953, 0.9814, 0.4834, 0.9938, 0.4834, 0.9938, 0.4953, 0.9814, 0.5208, 0.9712, 0.525, 0.9771, 0.4975, 0.03768, 0.475, 0.03316, 0.4787, 0.01013, 0.4969, 0.01213, 0.5037, 0.04409, 0.468, 0.03584, 0.475, 0.03316, 0.4975, 0.03768, 0.5024, 0.132, 0.4394, 0.1222, 0.4324, 0.08002, 0.5043, 0.09315, 0.4971, 0.1758, 0.4318, 0.1663, 0.4347, 0.145, 0.5002, 0.1548, 0.5002, 0.1548, 0.4347, 0.145, 0.4394, 0.1222, 0.5024, 0.132, 0.4911, 0.2253, 0.4241, 0.2159, 0.4318, 0.1663, 0.4971, 0.1758, 0.4832, 0.2774, 0.4177, 0.2677, 0.4241, 0.2159, 0.4911, 0.2253, 0.4789, 0.3241, 0.4079, 0.3132, 0.4177, 0.2677, 0.4832, 0.2774, 0.472, 0.3708, 0.4008, 0.3599, 0.4079, 0.3132, 0.4789, 0.3241, 0.4659, 0.4171, 0.3927, 0.4058, 0.4008, 0.3599, 0.472, 0.3708, 0.4553, 0.5021, 0.3778, 0.4908, 0.3849, 0.4456, 0.4613, 0.4572, 0.4613, 0.4572, 0.3849, 0.4456, 0.3927, 0.4058, 0.4659, 0.4171, 0.4454, 0.6004, 0.3581, 0.5902, 0.3681, 0.5353, 0.4512, 0.5473, 0.4512, 0.5473, 0.3681, 0.5353, 0.3778, 0.4908, 0.4553, 0.5021, 0.4387, 0.6452, 0.3528, 0.6396, 0.3581, 0.5902, 0.4454, 0.6004, 0.4342, 0.6743, 0.3512, 0.674, 0.3528, 0.6396, 0.4387, 0.6452, 0.543, 0.3458, 0.5878, 0.3475, 0.5905, 0.4471, 0.5391, 0.4409, 0.5391, 0.4409, 0.5905, 0.4471, 0.5936, 0.5413, 0.5382, 0.5348, 0.5382, 0.5348, 0.5936, 0.5413, 0.5954, 0.6286, 0.5363, 0.6219, 0.5363, 0.6219, 0.5954, 0.6286, 0.595, 0.7084, 0.5347, 0.7002, 0.3642, 0.9234, 0.3694, 0.9359, 0.3665, 0.9427, 0.3623, 0.9325, 0.3677, 0.9161, 0.3742, 0.9303, 0.3694, 0.9359, 0.3642, 0.9234, 0.3694, 0.9081, 0.3772, 0.9248, 0.3742, 0.9303, 0.3677, 0.9161, 0.3738, 0.9004, 0.3817, 0.9188, 0.3772, 0.9248, 0.3694, 0.9081, 0.379, 0.8911, 0.3875, 0.9119, 0.3817, 0.9188, 0.3738, 0.9004, 0.3919, 0.895, 0.401, 0.9089, 0.3875, 0.9119, 0.379, 0.8911, 0.3997, 0.8895, 0.4091, 0.9014, 0.401, 0.9089, 0.3919, 0.895, 0.4048, 0.8866, 0.4151, 0.8962, 0.4091, 0.9014, 0.3997, 0.8895, 0.4091, 0.88, 0.4219, 0.8873, 0.4151, 0.8962, 0.4048, 0.8866, 0.4143, 0.8748, 0.4273, 0.8802, 0.4219, 0.8873, 0.4091, 0.88, 0.4156, 0.8682, 0.4309, 0.8725, 0.4273, 0.8802, 0.4143, 0.8748, 0.3999, 0.8375, 0.4281, 0.8388, 0.4309, 0.8725, 0.4156, 0.8682, 0.4064, 0.8112, 0.432, 0.8146, 0.4281, 0.8388, 0.3999, 0.8375, 0.4109, 0.8007, 0.4348, 0.803, 0.432, 0.8146, 0.4064, 0.8112, 0.4139, 0.7919, 0.4366, 0.7925, 0.4348, 0.803, 0.4109, 0.8007, 0.4178, 0.7848, 0.4395, 0.7841, 0.4366, 0.7925, 0.4139, 0.7919, 0.4233, 0.7762, 0.4437, 0.775, 0.4395, 0.7841, 0.4178, 0.7848, 0.4264, 0.7706, 0.4462, 0.7696, 0.4437, 0.775, 0.4233, 0.7762, 0.4368, 0.7553, 0.4527, 0.7556, 0.45, 0.7637, 0.4324, 0.7638, 0.4324, 0.7638, 0.45, 0.7637, 0.4462, 0.7696, 0.4264, 0.7706, 0.5299, 0.7661, 0.4805, 0.7899, 0.4388, 0.7825, 0.455, 0.7751, 0.3988, 0.006602, 0.3842, 0.009239, 0.3832, -0.003549, 0.3951, -0.005689, 0.402, 0.01383, 0.3842, 0.01705, 0.3842, 0.009239, 0.3988, 0.006602, 0.4092, 0.02587, 0.3826, 0.03068, 0.3842, 0.01705, 0.402, 0.01383, 0.4268, 0.03268, 0.3827, 0.04068, 0.3826, 0.03068, 0.4092, 0.02587, 0.4394, 0.0749, 0.3882, 0.08386, 0.3833, 0.05437, 0.4318, 0.04573, 0.4318, 0.04573, 0.3833, 0.05437, 0.3827, 0.04068, 0.4268, 0.03268, 0.0, 0.0, 0.0, 0.0, 0.0, 0.0, 0.4231, 0.1174, 0.4014, 0.1203, 0.3882, 0.08386, 0.4397, 0.07727, 0.4283, 0.1406, 0.403, 0.1442, 0.4014, 0.1203, 0.4231, 0.1174, 0.4488, 0.2191, 0.4078, 0.225, 0.4007, 0.1687, 0.4392, 0.1631, 0.4392, 0.1631, 0.4007, 0.1687, 0.403, 0.1442, 0.4283, 0.1406, 0.4602, 0.2705, 0.4122, 0.2773, 0.4078, 0.225, 0.4488, 0.2191, 0.4708, 0.3181, 0.4159, 0.3256, 0.4122, 0.2773, 0.4602, 0.2705, 0.4781, 0.3623, 0.4208, 0.3698, 0.4159, 0.3256, 0.4708, 0.3181, 0.5382, 0.7415, 0.424, 0.7321, 0.4298, 0.6998, 0.5409, 0.7074, 0.4859, 0.4085, 0.4253, 0.4168, 0.4208, 0.3698, 0.4781, 0.3623, 0.4932, 0.4413, 0.4279, 0.4503, 0.4253, 0.4168, 0.4859, 0.4085, 0.5001, 0.4868, 0.4339, 0.4965, 0.4279, 0.4503, 0.4932, 0.4413, 0.5116, 0.5317, 0.4376, 0.5415, 0.4339, 0.4965, 0.5001, 0.4868, 0.5218, 0.587, 0.4428, 0.5937, 0.4376, 0.5415, 0.5116, 0.5317, 0.5243, 0.6364, 0.4474, 0.6372, 0.4428, 0.5937, 0.5218, 0.587, 0.5409, 0.7074, 0.4298, 0.6998, 0.4479, 0.6668, 0.5234, 0.6695, 0.5234, 0.6695, 0.4479, 0.6668, 0.4474, 0.6372, 0.5243, 0.6364, 0.4474, 0.6989, 0.4464, 0.7236, 0.4112, 0.7135, 0.4209, 0.6889, 0.0, 0.0, 0.0, 0.0, 0.0, 0.0, 0.4451, 0.04334, 0.4318, 0.04573, 0.4268, 0.03268, 0.439, 0.03046, 0.4542, 0.07202, 0.4394, 0.0749, 0.4318, 0.04573, 0.4451, 0.04334, 0.439, 0.03046, 0.4268, 0.03268, 0.4092, 0.02587, 0.4151, 0.02479, 0.4151, 0.02479, 0.4092, 0.02587, 0.402, 0.01383, 0.406, 0.01312, 0.406, 0.01312, 0.402, 0.01383, 0.3988, 0.006602, 0.4021, 0.006016, 0.4021, 0.006016, 0.3988, 0.006602, 0.3951, -0.005689, 0.3977, -0.006165, 0.3623, 0.9325, 0.3665, 0.9427, 0.3828, 0.9725, 0.3593, 0.9564, 0.3694, 0.9359, 0.3917, 0.9755, 0.3828, 0.9725, 0.3665, 0.9427, 0.3742, 0.9303, 0.4009, 0.9753, 0.3917, 0.9755, 0.3694, 0.9359, 0.3772, 0.9248, 0.4093, 0.9766, 0.4009, 0.9753, 0.3742, 0.9303, 0.3817, 0.9188, 0.4195, 0.9761, 0.4093, 0.9766, 0.3772, 0.9248, 0.3875, 0.9119, 0.4319, 0.9743, 0.4195, 0.9761, 0.3817, 0.9188, 0.401, 0.9089, 0.442, 0.9572, 0.4319, 0.9743, 0.3875, 0.9119, 0.4091, 0.9014, 0.456, 0.9475, 0.442, 0.9572, 0.401, 0.9089, 0.4151, 0.8962, 0.463, 0.938, 0.456, 0.9475, 0.4091, 0.9014, 0.4219, 0.8873, 0.4736, 0.9243, 0.463, 0.938, 0.4151, 0.8962, 0.4273, 0.8802, 0.4778, 0.9119, 0.4736, 0.9243, 0.4219, 0.8873, 0.4309, 0.8725, 0.4823, 0.9004, 0.4778, 0.9119, 0.4273, 0.8802, 0.4281, 0.8388, 0.5077, 0.8576, 0.4823, 0.9004, 0.4309, 0.8725, 0.432, 0.8146, 0.5137, 0.827, 0.5077, 0.8576, 0.4281, 0.8388, 0.4348, 0.803, 0.5136, 0.8129, 0.5137, 0.827, 0.432, 0.8146, 0.4366, 0.7925, 0.5137, 0.8006, 0.5136, 0.8129, 0.4348, 0.803, 0.4395, 0.7841, 0.511, 0.7907, 0.5137, 0.8006, 0.4366, 0.7925, 0.4437, 0.775, 0.5064, 0.7803, 0.511, 0.7907, 0.4395, 0.7841, 0.4462, 0.7696, 0.5036, 0.7743, 0.5064, 0.7803, 0.4437, 0.775, 0.4527, 0.7556, 0.4968, 0.7592, 0.4992, 0.7677, 0.45, 0.7637, 0.45, 0.7637, 0.4992, 0.7677, 0.5036, 0.7743, 0.4462, 0.7696, 0.424, 0.7321, 0.5382, 0.7415, 0.4968, 0.7592, 0.4527, 0.7556, 0.3823, 0.6482, 0.3895, 0.6895, 0.3782, 0.7165, 0.3467, 0.6676, 0.5074, 0.6473, 0.4642, 0.6979, 0.4342, 0.6743, 0.4387, 0.6452, 0.5157, 0.5966, 0.5074, 0.6473, 0.4387, 0.6452, 0.4454, 0.6004, 0.5186, 0.5398, 0.5157, 0.5966, 0.4454, 0.6004, 0.4512, 0.5473, 0.5194, 0.4935, 0.5186, 0.5398, 0.4512, 0.5473, 0.4553, 0.5021, 0.5242, 0.4479, 0.5194, 0.4935, 0.4553, 0.5021, 0.4613, 0.4572, 0.5271, 0.4082, 0.5242, 0.4479, 0.4613, 0.4572, 0.4659, 0.4171, 0.5266, 0.3758, 0.5271, 0.4082, 0.4659, 0.4171, 0.472, 0.3708, 0.5332, 0.329, 0.5266, 0.3758, 0.472, 0.3708, 0.4789, 0.3241, 0.534, 0.2821, 0.5332, 0.329, 0.4789, 0.3241, 0.4832, 0.2774, 0.5428, 0.2301, 0.534, 0.2821, 0.4832, 0.2774, 0.4911, 0.2253, 0.5476, 0.1801, 0.5428, 0.2301, 0.4911, 0.2253, 0.4971, 0.1758, 0.5507, 0.1575, 0.5476, 0.1801, 0.4971, 0.1758, 0.5002, 0.1548, 0.551, 0.1346, 0.5507, 0.1575, 0.5002, 0.1548, 0.5024, 0.132, 0.5043, 0.09315, 0.5276, 0.08489, 0.547, 0.0939, 0.551, 0.1346, 0.5024, 0.132, 0.5174, 0.03037, 0.5342, 0.03565, 0.5169, 0.0516, 0.5037, 0.04409, 0.4975, 0.03768, 0.4969, 0.01213, 0.3383, -0.005, 0.512, 0.01022, 0.6325, 0.3417, 0.6382, 0.3417, 0.6638, 0.3417, 0.6729, 0.3417, 0.6754, 0.364, 0.6289, 0.364, 0.5505, 0.1159, 0.5477, 0.1562, 0.4974, 0.1594, 0.5018, 0.108, 0.4974, 0.1594, 0.5477, 0.1562, 0.5499, 0.1796, 0.499, 0.1816, 0.499, 0.1816, 0.5499, 0.1796, 0.552, 0.2006, 0.5009, 0.2034, 0.5009, 0.2034, 0.552, 0.2006, 0.5558, 0.2498, 0.5041, 0.2523, 0.5041, 0.2523, 0.5558, 0.2498, 0.5607, 0.3005, 0.5089, 0.3044, 0.5089, 0.3044, 0.5607, 0.3005, 0.5658, 0.3455, 0.512, 0.3508, 0.512, 0.3508, 0.5658, 0.3455, 0.5725, 0.3905, 0.517, 0.3968, 0.517, 0.3968, 0.5725, 0.3905, 0.5803, 0.4357, 0.5283, 0.4428, 0.5283, 0.4428, 0.5803, 0.4357, 0.5859, 0.4752, 0.532, 0.4806, 0.532, 0.4806, 0.5859, 0.4752, 0.5909, 0.5197, 0.5357, 0.5236, 0.5357, 0.5236, 0.5909, 0.5197, 0.5938, 0.565, 0.5353, 0.5669, 0.5353, 0.5669, 0.5938, 0.565, 0.5937, 0.6218, 0.5321, 0.6159, 0.5321, 0.6159, 0.5937, 0.6218, 0.5847, 0.6722, 0.5276, 0.656, 0.5487, 0.7255, 0.5255, 0.6889, 0.5276, 0.656, 0.5847, 0.6722, 0.5688, 0.7037, 0.4112, 0.7135, 0.3671, 0.698, 0.3514, 0.6643, 0.3995, 0.6531, 0.4209, 0.6889, 0.3895, 0.6895, 0.3823, 0.6482, 0.4474, 0.6372, 0.4479, 0.6668, 0.4298, 0.6998, 0.3727, 0.6068, 0.4428, 0.5937, 0.4474, 0.6372, 0.3823, 0.6482, 0.364, 0.5546, 0.4376, 0.5415, 0.4428, 0.5937, 0.3727, 0.6068, 0.3587, 0.5078, 0.4339, 0.4965, 0.4376, 0.5415, 0.364, 0.5546, 0.3542, 0.4608, 0.4279, 0.4503, 0.4339, 0.4965, 0.3587, 0.5078, 0.3526, 0.426, 0.4253, 0.4168, 0.4279, 0.4503, 0.3542, 0.4608, 0.3504, 0.3782, 0.4208, 0.3698, 0.4253, 0.4168, 0.3526, 0.426, 0.3464, 0.3338, 0.4159, 0.3256, 0.4208, 0.3698, 0.3504, 0.3782, 0.3451, 0.2851, 0.4122, 0.2773, 0.4159, 0.3256, 0.3464, 0.3338, 0.3435, 0.2324, 0.4078, 0.225, 0.4122, 0.2773, 0.3451, 0.2851, 0.3377, 0.1769, 0.4007, 0.1687, 0.4078, 0.225, 0.3435, 0.2324, 0.3442, 0.1277, 0.4014, 0.1203, 0.403, 0.1442, 0.3446, 0.1519, 0.3446, 0.1519, 0.403, 0.1442, 0.4007, 0.1687, 0.3377, 0.1769, 0.3369, 0.08978, 0.3882, 0.08386, 0.4014, 0.1203, 0.3442, 0.1277, 0.4201, 0.114, 0.4164, 0.1522, 0.3791, 0.1478, 0.4024, 0.1126, 0.4164, 0.1522, 0.4156, 0.1773, 0.3778, 0.1708, 0.3791, 0.1478, 0.4156, 0.1773, 0.4172, 0.2025, 0.3797, 0.1943, 0.3778, 0.1708, 0.4172, 0.2025, 0.4099, 0.2537, 0.37, 0.2474, 0.3797, 0.1943, 0.4099, 0.2537, 0.4057, 0.3044, 0.3638, 0.2978, 0.37, 0.2474, 0.4057, 0.3044, 0.4024, 0.3508, 0.3589, 0.3447, 0.3638, 0.2978, 0.4024, 0.3508, 0.3987, 0.393, 0.3538, 0.3883, 0.3589, 0.3447, 0.3987, 0.393, 0.398, 0.4392, 0.3515, 0.4347, 0.3538, 0.3883, 0.398, 0.4392, 0.3969, 0.4728, 0.3502, 0.4675, 0.3515, 0.4347, 0.3969, 0.4728, 0.3942, 0.5176, 0.3465, 0.5131, 0.3502, 0.4675, 0.3942, 0.5176, 0.3931, 0.5622, 0.345, 0.5586, 0.3465, 0.5131, 0.3931, 0.5622, 0.3938, 0.6124, 0.345, 0.6143, 0.345, 0.5586, 0.3938, 0.6124, 0.3995, 0.6531, 0.3514, 0.6643, 0.345, 0.6143])
me_cube_001.use_remesh_preserve_volume = False
me_cube_001.use_remesh_preserve_attributes = False
me_cube_001.use_mirror_vertex_groups = False
me_cube_001.update()

# ---- objects
ob_cube = bpy.data.objects.new('Cube', me_cube_001)

# ---- transforms, parenting, visibility, modifiers, constraints
ob_cube.location = (0.02798, -0.01619, 0.1846)
ob_cube.scale = (0.3869, 0.2092, 0.3869)
ob_cube.lineart.crease_threshold = 0.0

# ---- collection membership
col_collection_1.objects.link(ob_cube)

# ---- scene / render settings (as saved in the file)
scene.frame_start = 1; scene.frame_end = 250; scene.frame_set(0)
scene.render.engine = 'BLENDER_EEVEE_NEXT'
scene.render.resolution_percentage = 50
scene.render.dither_intensity = 0.0
scene.cycles.use_denoising = False
scene.cycles.samples = 10
scene.cycles.sampling_pattern = 'TABULATED_SOBOL'
scene.cycles.light_sampling_threshold = 0.0
scene.cycles.use_adaptive_sampling = False
scene.cycles.use_light_tree = False
scene.cycles.blur_glossy = 0.0
scene.cycles.pixel_filter_type = 'GAUSSIAN'
scene.cycles.sample_clamp_indirect = 0.0
scene.view_settings.view_transform = 'Standard'
bpy.context.view_layer.update()

# ---- added for rendering (the .blend has no active camera and no usable light): camera, sun
cam_auto = bpy.data.cameras.new('AutoCamera')
cam_auto.lens = 50.0
cam_auto.sensor_width = 36.0
cam_auto.clip_end = 1000.0
ob_auto_camera = bpy.data.objects.new('AutoCamera', cam_auto)
scene.collection.objects.link(ob_auto_camera)
ob_auto_camera.location = (1.87931, -2.25861, 1.66944)
ob_auto_camera.rotation_euler = (1.09748, -7.21219e-08, 0.694738)
scene.camera = ob_auto_camera
light_auto_sun = bpy.data.lights.new('AutoSun', 'SUN')
light_auto_sun.energy = 3.0
light_auto_sun.angle = 0.0523599
ob_auto_sun = bpy.data.objects.new('AutoSun', light_auto_sun)
scene.collection.objects.link(ob_auto_sun)
ob_auto_sun.rotation_euler = (0.872665, 0.174533, 0.523599)
bpy.context.view_layer.update()
